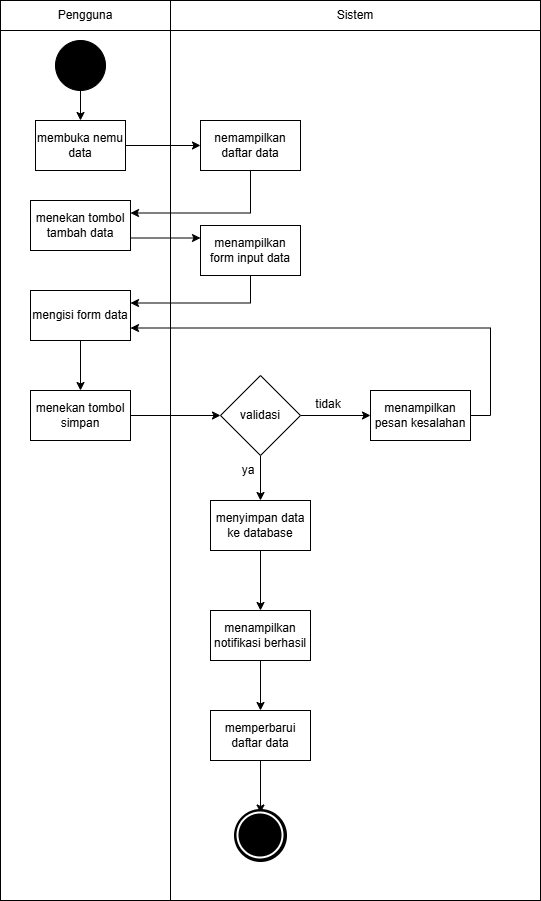

The diagram above was exported from draw.io. Its source (the exported page's mxGraphModel, read from the mxfile embedded in the PNG):
<mxGraphModel dx="338" dy="747" grid="1" gridSize="10" guides="1" tooltips="1" connect="1" arrows="1" fold="1" page="1" pageScale="1" pageWidth="827" pageHeight="1169" math="0" shadow="0">
  <root>
    <mxCell id="0" />
    <mxCell id="1" parent="0" />
    <mxCell id="uuiA6U27vBgcmLvuyVwo-43" parent="1" style="rounded=0;whiteSpace=wrap;html=1;" value="" vertex="1">
      <mxGeometry height="870" width="370" x="440" y="130" as="geometry" />
    </mxCell>
    <mxCell id="uuiA6U27vBgcmLvuyVwo-40" parent="1" style="rounded=0;whiteSpace=wrap;html=1;" value="" vertex="1">
      <mxGeometry height="870" width="170" x="270" y="130" as="geometry" />
    </mxCell>
    <mxCell id="uuiA6U27vBgcmLvuyVwo-1" parent="1" style="rounded=0;whiteSpace=wrap;html=1;" value="Pengguna" vertex="1">
      <mxGeometry height="30" width="170" x="270" y="100" as="geometry" />
    </mxCell>
    <mxCell id="uuiA6U27vBgcmLvuyVwo-2" parent="1" style="rounded=0;whiteSpace=wrap;html=1;" value="Sistem" vertex="1">
      <mxGeometry height="30" width="370" x="440" y="100" as="geometry" />
    </mxCell>
    <mxCell id="uuiA6U27vBgcmLvuyVwo-5" edge="1" parent="1" source="uuiA6U27vBgcmLvuyVwo-3" style="edgeStyle=orthogonalEdgeStyle;rounded=0;orthogonalLoop=1;jettySize=auto;html=1;" target="uuiA6U27vBgcmLvuyVwo-4" value="">
      <mxGeometry relative="1" as="geometry" />
    </mxCell>
    <mxCell id="uuiA6U27vBgcmLvuyVwo-3" parent="1" style="ellipse;whiteSpace=wrap;html=1;fillColor=#000000;" value="" vertex="1">
      <mxGeometry height="50" width="50" x="325" y="140" as="geometry" />
    </mxCell>
    <mxCell id="uuiA6U27vBgcmLvuyVwo-12" edge="1" parent="1" source="uuiA6U27vBgcmLvuyVwo-4" style="edgeStyle=orthogonalEdgeStyle;rounded=0;orthogonalLoop=1;jettySize=auto;html=1;" target="uuiA6U27vBgcmLvuyVwo-6" value="">
      <mxGeometry relative="1" as="geometry" />
    </mxCell>
    <mxCell id="uuiA6U27vBgcmLvuyVwo-4" parent="1" style="rounded=0;whiteSpace=wrap;html=1;" value="membuka nemu data" vertex="1">
      <mxGeometry height="50" width="90" x="305" y="220" as="geometry" />
    </mxCell>
    <mxCell id="uuiA6U27vBgcmLvuyVwo-13" edge="1" parent="1" source="uuiA6U27vBgcmLvuyVwo-6" style="edgeStyle=orthogonalEdgeStyle;rounded=0;orthogonalLoop=1;jettySize=auto;html=1;exitX=0.5;exitY=1;exitDx=0;exitDy=0;entryX=1;entryY=0.25;entryDx=0;entryDy=0;" target="uuiA6U27vBgcmLvuyVwo-7">
      <mxGeometry relative="1" as="geometry" />
    </mxCell>
    <mxCell id="uuiA6U27vBgcmLvuyVwo-6" parent="1" style="rounded=0;whiteSpace=wrap;html=1;" value="nemampilkan daftar data" vertex="1">
      <mxGeometry height="50" width="100" x="470" y="220" as="geometry" />
    </mxCell>
    <mxCell id="uuiA6U27vBgcmLvuyVwo-16" edge="1" parent="1" source="uuiA6U27vBgcmLvuyVwo-7" style="edgeStyle=orthogonalEdgeStyle;rounded=0;orthogonalLoop=1;jettySize=auto;html=1;exitX=1;exitY=0.75;exitDx=0;exitDy=0;entryX=0;entryY=0.25;entryDx=0;entryDy=0;" target="uuiA6U27vBgcmLvuyVwo-8">
      <mxGeometry relative="1" as="geometry" />
    </mxCell>
    <mxCell id="uuiA6U27vBgcmLvuyVwo-7" parent="1" style="rounded=0;whiteSpace=wrap;html=1;" value="menekan tombol tambah data" vertex="1">
      <mxGeometry height="50" width="100" x="300" y="300" as="geometry" />
    </mxCell>
    <mxCell id="uuiA6U27vBgcmLvuyVwo-17" edge="1" parent="1" source="uuiA6U27vBgcmLvuyVwo-8" style="edgeStyle=orthogonalEdgeStyle;rounded=0;orthogonalLoop=1;jettySize=auto;html=1;exitX=0.5;exitY=1;exitDx=0;exitDy=0;entryX=1;entryY=0.25;entryDx=0;entryDy=0;" target="uuiA6U27vBgcmLvuyVwo-9">
      <mxGeometry relative="1" as="geometry" />
    </mxCell>
    <mxCell id="uuiA6U27vBgcmLvuyVwo-8" parent="1" style="rounded=0;whiteSpace=wrap;html=1;" value="menampilkan form input data" vertex="1">
      <mxGeometry height="50" width="100" x="470" y="325" as="geometry" />
    </mxCell>
    <mxCell id="uuiA6U27vBgcmLvuyVwo-18" edge="1" parent="1" source="uuiA6U27vBgcmLvuyVwo-9" style="edgeStyle=orthogonalEdgeStyle;rounded=0;orthogonalLoop=1;jettySize=auto;html=1;" target="uuiA6U27vBgcmLvuyVwo-10" value="">
      <mxGeometry relative="1" as="geometry" />
    </mxCell>
    <mxCell id="uuiA6U27vBgcmLvuyVwo-9" parent="1" style="rounded=0;whiteSpace=wrap;html=1;" value="mengisi form data" vertex="1">
      <mxGeometry height="50" width="100" x="300" y="390" as="geometry" />
    </mxCell>
    <mxCell id="uuiA6U27vBgcmLvuyVwo-19" edge="1" parent="1" source="uuiA6U27vBgcmLvuyVwo-10" style="edgeStyle=orthogonalEdgeStyle;rounded=0;orthogonalLoop=1;jettySize=auto;html=1;" target="uuiA6U27vBgcmLvuyVwo-11" value="">
      <mxGeometry relative="1" as="geometry" />
    </mxCell>
    <mxCell id="uuiA6U27vBgcmLvuyVwo-10" parent="1" style="rounded=0;whiteSpace=wrap;html=1;" value="menekan tombol simpan" vertex="1">
      <mxGeometry height="50" width="100" x="300" y="490" as="geometry" />
    </mxCell>
    <mxCell id="uuiA6U27vBgcmLvuyVwo-21" edge="1" parent="1" source="uuiA6U27vBgcmLvuyVwo-11" style="edgeStyle=orthogonalEdgeStyle;rounded=0;orthogonalLoop=1;jettySize=auto;html=1;" target="uuiA6U27vBgcmLvuyVwo-20" value="">
      <mxGeometry relative="1" as="geometry" />
    </mxCell>
    <mxCell id="uuiA6U27vBgcmLvuyVwo-26" edge="1" parent="1" source="uuiA6U27vBgcmLvuyVwo-11" style="edgeStyle=orthogonalEdgeStyle;rounded=0;orthogonalLoop=1;jettySize=auto;html=1;" target="uuiA6U27vBgcmLvuyVwo-25" value="">
      <mxGeometry relative="1" as="geometry" />
    </mxCell>
    <mxCell id="uuiA6U27vBgcmLvuyVwo-11" parent="1" style="rhombus;whiteSpace=wrap;html=1;" value="validasi" vertex="1">
      <mxGeometry height="80" width="80" x="490" y="475" as="geometry" />
    </mxCell>
    <mxCell id="uuiA6U27vBgcmLvuyVwo-30" edge="1" parent="1" source="uuiA6U27vBgcmLvuyVwo-20" style="edgeStyle=orthogonalEdgeStyle;rounded=0;orthogonalLoop=1;jettySize=auto;html=1;entryX=0.5;entryY=0;entryDx=0;entryDy=0;" target="uuiA6U27vBgcmLvuyVwo-42" value="">
      <mxGeometry relative="1" as="geometry">
        <mxPoint x="530" y="690" as="targetPoint" />
      </mxGeometry>
    </mxCell>
    <mxCell id="uuiA6U27vBgcmLvuyVwo-20" parent="1" style="rounded=0;whiteSpace=wrap;html=1;" value="menyimpan data ke database" vertex="1">
      <mxGeometry height="50" width="100" x="480" y="600" as="geometry" />
    </mxCell>
    <mxCell id="uuiA6U27vBgcmLvuyVwo-22" parent="1" style="text;html=1;whiteSpace=wrap;strokeColor=none;fillColor=none;align=center;verticalAlign=middle;rounded=0;" value="ya" vertex="1">
      <mxGeometry height="30" width="60" x="488" y="555" as="geometry" />
    </mxCell>
    <mxCell id="uuiA6U27vBgcmLvuyVwo-23" parent="1" style="text;html=1;whiteSpace=wrap;strokeColor=none;fillColor=none;align=center;verticalAlign=middle;rounded=0;" value="tidak" vertex="1">
      <mxGeometry height="20" width="50" x="573" y="494" as="geometry" />
    </mxCell>
    <mxCell id="uuiA6U27vBgcmLvuyVwo-27" edge="1" parent="1" source="uuiA6U27vBgcmLvuyVwo-25" style="edgeStyle=orthogonalEdgeStyle;rounded=0;orthogonalLoop=1;jettySize=auto;html=1;exitX=1;exitY=0.5;exitDx=0;exitDy=0;entryX=1;entryY=0.75;entryDx=0;entryDy=0;" target="uuiA6U27vBgcmLvuyVwo-9">
      <mxGeometry relative="1" as="geometry" />
    </mxCell>
    <mxCell id="uuiA6U27vBgcmLvuyVwo-25" parent="1" style="rounded=0;whiteSpace=wrap;html=1;" value="menampilkan pesan kesalahan" vertex="1">
      <mxGeometry height="50" width="100" x="640" y="490" as="geometry" />
    </mxCell>
    <mxCell id="uuiA6U27vBgcmLvuyVwo-39" edge="1" parent="1" source="uuiA6U27vBgcmLvuyVwo-28" style="edgeStyle=orthogonalEdgeStyle;rounded=0;orthogonalLoop=1;jettySize=auto;html=1;" target="uuiA6U27vBgcmLvuyVwo-38" value="">
      <mxGeometry relative="1" as="geometry" />
    </mxCell>
    <mxCell id="uuiA6U27vBgcmLvuyVwo-28" parent="1" style="rounded=0;whiteSpace=wrap;html=1;" value="memperbarui daftar data" vertex="1">
      <mxGeometry height="50" width="100" x="480" y="810" as="geometry" />
    </mxCell>
    <mxCell id="uuiA6U27vBgcmLvuyVwo-31" edge="1" parent="1" source="uuiA6U27vBgcmLvuyVwo-42" style="edgeStyle=orthogonalEdgeStyle;rounded=0;orthogonalLoop=1;jettySize=auto;html=1;exitX=0.5;exitY=1;exitDx=0;exitDy=0;" target="uuiA6U27vBgcmLvuyVwo-28" value="">
      <mxGeometry relative="1" as="geometry">
        <mxPoint x="530" y="770" as="sourcePoint" />
      </mxGeometry>
    </mxCell>
    <mxCell id="uuiA6U27vBgcmLvuyVwo-37" parent="1" style="ellipse;whiteSpace=wrap;html=1;fillColor=#000000;strokeWidth=3;" value="" vertex="1">
      <mxGeometry height="50" width="50" x="505" y="910" as="geometry" />
    </mxCell>
    <mxCell id="uuiA6U27vBgcmLvuyVwo-38" parent="1" style="ellipse;whiteSpace=wrap;html=1;fillColor=#000000;strokeColor=#FFFFFF;strokeWidth=2;" value="" vertex="1">
      <mxGeometry height="45" width="45" x="507.5" y="912.5" as="geometry" />
    </mxCell>
    <mxCell id="uuiA6U27vBgcmLvuyVwo-42" parent="1" style="rounded=0;whiteSpace=wrap;html=1;" value="menampilkan notifikasi berhasil" vertex="1">
      <mxGeometry height="50" width="100" x="480" y="710" as="geometry" />
    </mxCell>
  </root>
</mxGraphModel>